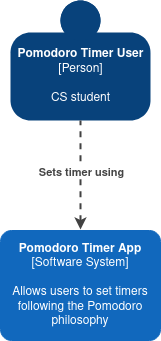

The diagram above was exported from draw.io. Its source (the exported page's mxGraphModel, read from the mxfile embedded in the PNG):
<mxGraphModel dx="2062" dy="1191" grid="1" gridSize="10" guides="1" tooltips="1" connect="1" arrows="1" fold="1" page="1" pageScale="1" pageWidth="850" pageHeight="1100" math="0" shadow="0">
  <root>
    <mxCell id="0" />
    <mxCell id="1" parent="0" />
    <object placeholders="1" c4Name="Pomodoro Timer User" c4Type="Person" c4Description="CS student" label="&lt;b&gt;%c4Name%&lt;/b&gt;&lt;div&gt;[%c4Type%]&lt;/div&gt;&lt;br&gt;&lt;div&gt;%c4Description%&lt;/div&gt;" id="QwTc2ERQ87syoG2IJD2_-2">
      <mxCell style="html=1;dashed=0;whitespace=wrap;fillColor=#08427b;strokeColor=none;fontColor=#ffffff;shape=mxgraph.c4.person;align=center;metaEdit=1;points=[[0.5,0,0],[1,0.5,0],[1,0.75,0],[0.75,1,0],[0.5,1,0],[0.25,1,0],[0,0.75,0],[0,0.5,0]];metaData={&quot;c4Type&quot;:{&quot;editable&quot;:false}};" parent="1" vertex="1">
        <mxGeometry x="355" y="380" width="140" height="120" as="geometry" />
      </mxCell>
    </object>
    <object placeholders="1" c4Name="Pomodoro Timer App" c4Type="Software System" c4Description="Allows users to set timers following the Pomodoro philosophy" label="&lt;b&gt;%c4Name%&lt;/b&gt;&lt;div&gt;[%c4Type%]&lt;/div&gt;&lt;br&gt;&lt;div&gt;%c4Description%&lt;/div&gt;" id="QwTc2ERQ87syoG2IJD2_-3">
      <mxCell style="rounded=1;whiteSpace=wrap;html=1;labelBackgroundColor=none;fillColor=#1168BD;fontColor=#ffffff;align=center;arcSize=10;strokeColor=#1168BD;metaEdit=1;metaData={&quot;c4Type&quot;:{&quot;editable&quot;:false}};points=[[0.25,0,0],[0.5,0,0],[0.75,0,0],[1,0.25,0],[1,0.5,0],[1,0.75,0],[0.75,1,0],[0.5,1,0],[0.25,1,0],[0,0.75,0],[0,0.5,0],[0,0.25,0]];" parent="1" vertex="1">
        <mxGeometry x="345" y="610" width="160" height="110.00000000000001" as="geometry" />
      </mxCell>
    </object>
    <mxCell id="kS6IDemTKzRB44htL86t-1" value="" style="endArrow=none;html=1;startArrow=classic;startFill=1;strokeWidth=2;strokeColor=#424242;entryX=0.5;entryY=1;entryDx=0;entryDy=0;entryPerimeter=0;dashed=1;" parent="1" target="QwTc2ERQ87syoG2IJD2_-2" edge="1">
      <mxGeometry width="50" height="50" relative="1" as="geometry">
        <mxPoint x="425" y="609" as="sourcePoint" />
        <mxPoint x="835.0000000000002" y="730" as="targetPoint" />
      </mxGeometry>
    </mxCell>
    <mxCell id="kS6IDemTKzRB44htL86t-2" value="&lt;b&gt;Sets timer using&lt;/b&gt;" style="edgeLabel;html=1;align=center;verticalAlign=middle;resizable=0;points=[];fontColor=#454545;" parent="kS6IDemTKzRB44htL86t-1" vertex="1" connectable="0">
      <mxGeometry x="0.2036" relative="1" as="geometry">
        <mxPoint y="8" as="offset" />
      </mxGeometry>
    </mxCell>
  </root>
</mxGraphModel>